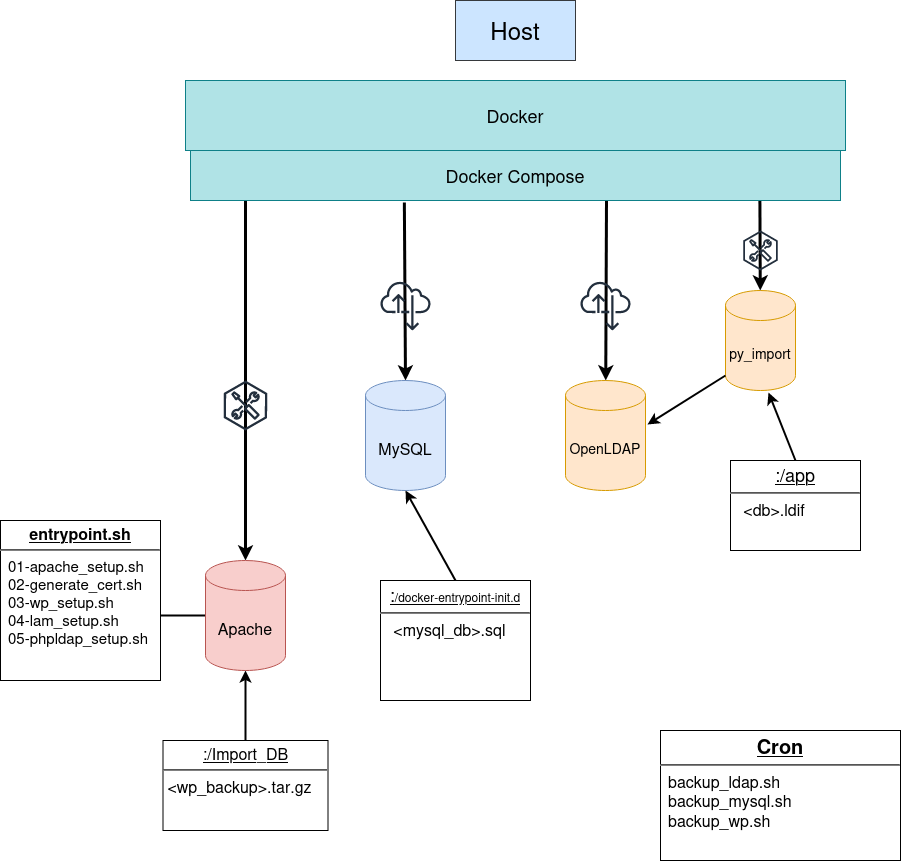

The diagram above was exported from draw.io. Its source (the exported page's mxGraphModel, read from the mxfile embedded in the PNG):
<mxGraphModel dx="1900" dy="637" grid="1" gridSize="10" guides="1" tooltips="1" connect="1" arrows="1" fold="1" page="1" pageScale="1" pageWidth="850" pageHeight="1100" math="0" shadow="0">
  <root>
    <mxCell id="0" />
    <mxCell id="1" parent="0" />
    <mxCell id="D2HxOhX7Hvjd5KDJfN-q-5" value="&lt;div&gt;&lt;font style=&quot;font-size: 18px;&quot;&gt;Docker&lt;/font&gt;&lt;/div&gt;" style="rounded=0;whiteSpace=wrap;html=1;fillColor=#b0e3e6;strokeColor=#0e8088;" parent="1" vertex="1">
      <mxGeometry x="95" y="100" width="660" height="70" as="geometry" />
    </mxCell>
    <mxCell id="D2HxOhX7Hvjd5KDJfN-q-10" value="&lt;font style=&quot;font-size: 14px;&quot;&gt;py_import&lt;/font&gt;" style="shape=cylinder3;whiteSpace=wrap;html=1;boundedLbl=1;backgroundOutline=1;size=15;fillColor=#ffe6cc;strokeColor=#d79b00;" parent="1" vertex="1">
      <mxGeometry x="635" y="310" width="70" height="100" as="geometry" />
    </mxCell>
    <mxCell id="D2HxOhX7Hvjd5KDJfN-q-11" value="&lt;font style=&quot;font-size: 14px;&quot;&gt;OpenLDAP&lt;/font&gt;" style="shape=cylinder3;whiteSpace=wrap;html=1;boundedLbl=1;backgroundOutline=1;size=15;fillColor=#ffe6cc;strokeColor=#d79b00;" parent="1" vertex="1">
      <mxGeometry x="475" y="400" width="80" height="110" as="geometry" />
    </mxCell>
    <mxCell id="D2HxOhX7Hvjd5KDJfN-q-13" value="&lt;font style=&quot;font-size: 16px;&quot;&gt;MySQL&lt;/font&gt;" style="shape=cylinder3;whiteSpace=wrap;html=1;boundedLbl=1;backgroundOutline=1;size=15;fillColor=#dae8fc;strokeColor=#6c8ebf;" parent="1" vertex="1">
      <mxGeometry x="275" y="400" width="80" height="110" as="geometry" />
    </mxCell>
    <mxCell id="D2HxOhX7Hvjd5KDJfN-q-16" value="" style="endArrow=classic;html=1;rounded=0;movable=1;resizable=1;rotatable=1;deletable=1;editable=1;locked=0;connectable=1;exitX=0.64;exitY=1;exitDx=0;exitDy=0;exitPerimeter=0;strokeWidth=3;" parent="1" source="qMMTENgqve7BETuRsPp--2" target="D2HxOhX7Hvjd5KDJfN-q-11" edge="1">
      <mxGeometry width="50" height="50" relative="1" as="geometry">
        <mxPoint x="515" y="240" as="sourcePoint" />
        <mxPoint x="445" y="480" as="targetPoint" />
      </mxGeometry>
    </mxCell>
    <mxCell id="D2HxOhX7Hvjd5KDJfN-q-17" value="" style="endArrow=classic;html=1;rounded=0;entryX=0.5;entryY=0;entryDx=0;entryDy=0;entryPerimeter=0;movable=1;resizable=1;rotatable=1;deletable=1;editable=1;locked=0;connectable=1;exitX=0.329;exitY=1.04;exitDx=0;exitDy=0;exitPerimeter=0;strokeWidth=3;" parent="1" source="qMMTENgqve7BETuRsPp--2" target="D2HxOhX7Hvjd5KDJfN-q-13" edge="1">
      <mxGeometry width="50" height="50" relative="1" as="geometry">
        <mxPoint x="315" y="240" as="sourcePoint" />
        <mxPoint x="445" y="480" as="targetPoint" />
      </mxGeometry>
    </mxCell>
    <mxCell id="D2HxOhX7Hvjd5KDJfN-q-18" value="" style="endArrow=classic;html=1;rounded=0;exitX=0.87;exitY=1.043;exitDx=0;exitDy=0;exitPerimeter=0;movable=1;resizable=1;rotatable=1;deletable=1;editable=1;locked=0;connectable=1;strokeWidth=3;" parent="1" source="D2HxOhX7Hvjd5KDJfN-q-5" target="D2HxOhX7Hvjd5KDJfN-q-10" edge="1">
      <mxGeometry width="50" height="50" relative="1" as="geometry">
        <mxPoint x="395" y="530" as="sourcePoint" />
        <mxPoint x="445" y="480" as="targetPoint" />
      </mxGeometry>
    </mxCell>
    <mxCell id="D2HxOhX7Hvjd5KDJfN-q-19" value="" style="endArrow=classic;html=1;rounded=0;entryX=0.5;entryY=0;entryDx=0;entryDy=0;entryPerimeter=0;movable=1;resizable=1;rotatable=1;deletable=1;editable=1;locked=0;connectable=1;strokeWidth=3;" parent="1" target="D2HxOhX7Hvjd5KDJfN-q-12" edge="1">
      <mxGeometry width="50" height="50" relative="1" as="geometry">
        <mxPoint x="155" y="220" as="sourcePoint" />
        <mxPoint x="445" y="480" as="targetPoint" />
      </mxGeometry>
    </mxCell>
    <mxCell id="D2HxOhX7Hvjd5KDJfN-q-20" value="" style="endArrow=classic;html=1;rounded=0;exitX=0;exitY=1;exitDx=0;exitDy=-15;exitPerimeter=0;entryX=1.025;entryY=0.4;entryDx=0;entryDy=0;entryPerimeter=0;strokeWidth=2;" parent="1" source="D2HxOhX7Hvjd5KDJfN-q-10" target="D2HxOhX7Hvjd5KDJfN-q-11" edge="1">
      <mxGeometry width="50" height="50" relative="1" as="geometry">
        <mxPoint x="395" y="530" as="sourcePoint" />
        <mxPoint x="445" y="480" as="targetPoint" />
      </mxGeometry>
    </mxCell>
    <mxCell id="qMMTENgqve7BETuRsPp--2" value="&lt;font style=&quot;font-size: 18px;&quot;&gt;Docker Compose&lt;br&gt;&lt;/font&gt;" style="rounded=0;whiteSpace=wrap;html=1;fillColor=#b0e3e6;strokeColor=#0e8088;" parent="1" vertex="1">
      <mxGeometry x="100" y="170" width="650" height="50" as="geometry" />
    </mxCell>
    <mxCell id="qMMTENgqve7BETuRsPp--5" value="&lt;p style=&quot;margin:0px;margin-top:4px;text-align:center;text-decoration:underline;&quot;&gt;&lt;b&gt;&lt;font style=&quot;font-size: 20px;&quot;&gt;Cron&lt;/font&gt;&lt;/b&gt;&lt;br&gt;&lt;/p&gt;&lt;hr&gt;&lt;p style=&quot;margin: 0px 0px 0px 8px; font-size: 16px;&quot;&gt;&lt;font style=&quot;font-size: 16px;&quot;&gt;backup_ldap.sh&lt;/font&gt;&lt;/p&gt;&lt;p style=&quot;margin: 0px 0px 0px 8px; font-size: 16px;&quot;&gt;&lt;font style=&quot;font-size: 16px;&quot;&gt;backup_mysql.sh&lt;br&gt;&lt;/font&gt;&lt;/p&gt;&lt;p style=&quot;margin: 0px 0px 0px 8px; font-size: 16px;&quot;&gt;&lt;font style=&quot;font-size: 16px;&quot;&gt;backup_wp.sh&lt;/font&gt;&lt;/p&gt;" style="verticalAlign=top;align=left;overflow=fill;fontSize=12;fontFamily=Helvetica;html=1;whiteSpace=wrap;" parent="1" vertex="1">
      <mxGeometry x="570" y="750" width="240" height="130" as="geometry" />
    </mxCell>
    <mxCell id="qMMTENgqve7BETuRsPp--8" value="&lt;font style=&quot;font-size: 24px;&quot;&gt;Host&lt;/font&gt;" style="rounded=0;whiteSpace=wrap;html=1;fillColor=#cce5ff;strokeColor=#36393d;" parent="1" vertex="1">
      <mxGeometry x="365" y="20" width="120" height="60" as="geometry" />
    </mxCell>
    <mxCell id="Et8f4uAZvkp_d4TLXR1U-1" value="&lt;p style=&quot;margin: 4px 0px 0px; text-align: center; text-decoration: underline; font-size: 16px;&quot;&gt;&lt;b&gt;entrypoint.sh&lt;/b&gt;&lt;br&gt;&lt;/p&gt;&lt;hr&gt;&lt;p style=&quot;margin: 0px 0px 0px 8px; font-size: 15px;&quot;&gt;&lt;font style=&quot;font-size: 15px;&quot;&gt;01-apache_setup.sh&lt;/font&gt;&lt;/p&gt;&lt;p style=&quot;margin: 0px 0px 0px 8px; font-size: 15px;&quot;&gt;&lt;font style=&quot;font-size: 15px;&quot;&gt;02-generate_cert.sh&lt;/font&gt;&lt;/p&gt;&lt;p style=&quot;margin: 0px 0px 0px 8px; font-size: 15px;&quot;&gt;&lt;font style=&quot;font-size: 15px;&quot;&gt;03-wp_setup.sh&lt;/font&gt;&lt;/p&gt;&lt;p style=&quot;margin: 0px 0px 0px 8px; font-size: 15px;&quot;&gt;&lt;font style=&quot;font-size: 15px;&quot;&gt;04-lam_setup.sh&lt;/font&gt;&lt;/p&gt;&lt;p style=&quot;margin: 0px 0px 0px 8px; font-size: 15px;&quot;&gt;&lt;font style=&quot;font-size: 15px;&quot;&gt;05-phpldap_setup.sh&lt;/font&gt;&lt;br&gt;&lt;/p&gt;" style="verticalAlign=top;align=left;overflow=fill;fontSize=12;fontFamily=Helvetica;html=1;whiteSpace=wrap;" parent="1" vertex="1">
      <mxGeometry x="-90" y="540" width="160" height="160" as="geometry" />
    </mxCell>
    <mxCell id="Et8f4uAZvkp_d4TLXR1U-4" value="&lt;p style=&quot;margin:0px;margin-top:4px;text-align:center;text-decoration:underline;&quot;&gt;&lt;span style=&quot;background-color: initial;&quot;&gt;&lt;font style=&quot;font-size: 18px;&quot;&gt;:&lt;/font&gt;&lt;/span&gt;/docker-entrypoint-init.d&lt;br&gt;&lt;/p&gt;&lt;hr&gt;&lt;div&gt;&lt;font style=&quot;font-size: 16px;&quot;&gt;&amp;nbsp;&amp;nbsp; &amp;lt;mysql_db&amp;gt;.sql&lt;/font&gt;&lt;br&gt;&lt;/div&gt;" style="verticalAlign=top;align=left;overflow=fill;fontSize=12;fontFamily=Helvetica;html=1;whiteSpace=wrap;" parent="1" vertex="1">
      <mxGeometry x="290" y="600" width="150" height="120" as="geometry" />
    </mxCell>
    <mxCell id="Et8f4uAZvkp_d4TLXR1U-5" value="" style="line;strokeWidth=2;html=1;" parent="1" vertex="1">
      <mxGeometry x="70" y="630" width="50" height="10" as="geometry" />
    </mxCell>
    <mxCell id="D2HxOhX7Hvjd5KDJfN-q-12" value="&lt;font style=&quot;font-size: 16px;&quot;&gt;Apache&lt;/font&gt;" style="shape=cylinder3;whiteSpace=wrap;html=1;boundedLbl=1;backgroundOutline=1;size=15;fillColor=#f8cecc;strokeColor=#b85450;" parent="1" vertex="1">
      <mxGeometry x="115" y="580" width="80" height="110" as="geometry" />
    </mxCell>
    <mxCell id="4" value="&lt;p style=&quot;margin:0px;margin-top:4px;text-align:center;text-decoration:underline;&quot;&gt;&lt;span style=&quot;background-color: initial;&quot;&gt;&lt;font style=&quot;font-size: 16px;&quot;&gt;:/Import_DB&lt;/font&gt;&lt;/span&gt;&lt;br&gt;&lt;/p&gt;&lt;hr&gt;&lt;div&gt;&lt;font style=&quot;font-size: 16px;&quot;&gt;&amp;nbsp;&amp;lt;wp_backup&amp;gt;.tar.gz&lt;br&gt;&lt;/font&gt;&lt;/div&gt;" style="verticalAlign=top;align=left;overflow=fill;fontSize=12;fontFamily=Helvetica;html=1;whiteSpace=wrap;" parent="1" vertex="1">
      <mxGeometry x="72.5" y="760" width="165" height="90" as="geometry" />
    </mxCell>
    <mxCell id="5" value="" style="endArrow=classic;html=1;exitX=0.5;exitY=0;exitDx=0;exitDy=0;entryX=0.5;entryY=1;entryDx=0;entryDy=0;entryPerimeter=0;strokeWidth=2;" parent="1" source="4" target="D2HxOhX7Hvjd5KDJfN-q-12" edge="1">
      <mxGeometry width="50" height="50" relative="1" as="geometry">
        <mxPoint x="340" y="700" as="sourcePoint" />
        <mxPoint x="390" y="650" as="targetPoint" />
      </mxGeometry>
    </mxCell>
    <mxCell id="6" value="" style="endArrow=classic;html=1;exitX=0.5;exitY=0;exitDx=0;exitDy=0;entryX=0.5;entryY=1;entryDx=0;entryDy=0;entryPerimeter=0;strokeWidth=2;" parent="1" source="Et8f4uAZvkp_d4TLXR1U-4" target="D2HxOhX7Hvjd5KDJfN-q-13" edge="1">
      <mxGeometry width="50" height="50" relative="1" as="geometry">
        <mxPoint x="290" y="590" as="sourcePoint" />
        <mxPoint x="340" y="540" as="targetPoint" />
      </mxGeometry>
    </mxCell>
    <mxCell id="D2HxOhX7Hvjd5KDJfN-q-25" value="" style="sketch=0;outlineConnect=0;fontColor=#232F3E;gradientColor=none;fillColor=#232F3D;strokeColor=none;dashed=0;verticalLabelPosition=bottom;verticalAlign=top;align=center;html=1;fontSize=12;fontStyle=0;aspect=fixed;pointerEvents=1;shape=mxgraph.aws4.external_toolkit;" parent="1" vertex="1">
      <mxGeometry x="133.2" y="400" width="43.59" height="50" as="geometry" />
    </mxCell>
    <mxCell id="D2HxOhX7Hvjd5KDJfN-q-23" value="" style="sketch=0;outlineConnect=0;fontColor=#232F3E;gradientColor=none;fillColor=#232F3D;strokeColor=none;dashed=0;verticalLabelPosition=bottom;verticalAlign=top;align=center;html=1;fontSize=12;fontStyle=0;aspect=fixed;pointerEvents=1;shape=mxgraph.aws4.internet_alt22;" parent="1" vertex="1">
      <mxGeometry x="290" y="300" width="50" height="50" as="geometry" />
    </mxCell>
    <mxCell id="D2HxOhX7Hvjd5KDJfN-q-26" value="" style="sketch=0;outlineConnect=0;fontColor=#232F3E;gradientColor=none;fillColor=#232F3D;strokeColor=none;dashed=0;verticalLabelPosition=bottom;verticalAlign=top;align=center;html=1;fontSize=12;fontStyle=0;aspect=fixed;pointerEvents=1;shape=mxgraph.aws4.internet_alt22;" parent="1" vertex="1">
      <mxGeometry x="490" y="300" width="50" height="50" as="geometry" />
    </mxCell>
    <mxCell id="D2HxOhX7Hvjd5KDJfN-q-27" value="" style="sketch=0;outlineConnect=0;fontColor=#232F3E;gradientColor=none;fillColor=#232F3D;strokeColor=none;dashed=0;verticalLabelPosition=bottom;verticalAlign=top;align=center;html=1;fontSize=12;fontStyle=0;aspect=fixed;pointerEvents=1;shape=mxgraph.aws4.external_toolkit;" parent="1" vertex="1">
      <mxGeometry x="652.57" y="250" width="34.87" height="40" as="geometry" />
    </mxCell>
    <mxCell id="Fe2kWWc8NR8okn_uH2Oa-7" value="&lt;p style=&quot;margin:0px;margin-top:4px;text-align:center;text-decoration:underline;&quot;&gt;&lt;span style=&quot;background-color: initial;&quot;&gt;&lt;font style=&quot;font-size: 18px;&quot;&gt;:/app&lt;/font&gt;&lt;/span&gt;&lt;br&gt;&lt;/p&gt;&lt;hr&gt;&lt;div&gt;&lt;font style=&quot;font-size: 16px;&quot;&gt;&amp;nbsp;&amp;nbsp; &amp;lt;db&amp;gt;.ldif&lt;/font&gt;&lt;br&gt;&lt;/div&gt;" style="verticalAlign=top;align=left;overflow=fill;fontSize=12;fontFamily=Helvetica;html=1;whiteSpace=wrap;" parent="1" vertex="1">
      <mxGeometry x="640" y="480" width="130" height="90" as="geometry" />
    </mxCell>
    <mxCell id="Fe2kWWc8NR8okn_uH2Oa-8" value="" style="endArrow=classic;html=1;rounded=0;exitX=0.5;exitY=0;exitDx=0;exitDy=0;entryX=0.614;entryY=1.02;entryDx=0;entryDy=0;entryPerimeter=0;strokeWidth=2;" parent="1" source="Fe2kWWc8NR8okn_uH2Oa-7" target="D2HxOhX7Hvjd5KDJfN-q-10" edge="1">
      <mxGeometry width="50" height="50" relative="1" as="geometry">
        <mxPoint x="470" y="650" as="sourcePoint" />
        <mxPoint x="520" y="600" as="targetPoint" />
      </mxGeometry>
    </mxCell>
  </root>
</mxGraphModel>